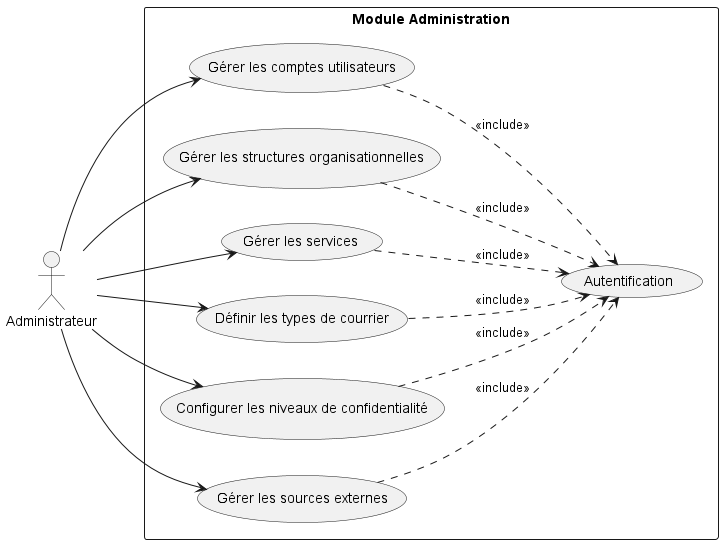

The diagram above was rendered by PlantUML. Its source (embedded in the PNG):
@startuml usecase_admin
left to right direction
skinparam shadowing false

actor "Administrateur" as Admin

rectangle "Module Administration" {
    usecase "Gérer les comptes utilisateurs" as UC1
    usecase "Gérer les structures organisationnelles" as UC2
    usecase "Gérer les services" as UC3
    usecase "Définir les types de courrier" as UC4
    usecase "Configurer les niveaux de confidentialité" as UC5
    usecase "Gérer les sources externes" as UC6
    usecase "Autentification" as Auth
    ' usecase "Suivre l'activité du système" as UC7
    ' usecase "Gérer les paramètres globaux" as UC8
}

Admin --> UC1
Admin --> UC2
Admin --> UC3
Admin --> UC4
Admin --> UC5
Admin --> UC6

UC1 ..> Auth : <<include>>
UC2 ..> Auth : <<include>>
UC3 ..> Auth : <<include>>
UC4 ..> Auth : <<include>>
UC5 ..> Auth : <<include>>
UC6 ..> Auth : <<include>>

' Admin --> UC7
' Admin --> UC8
@enduml